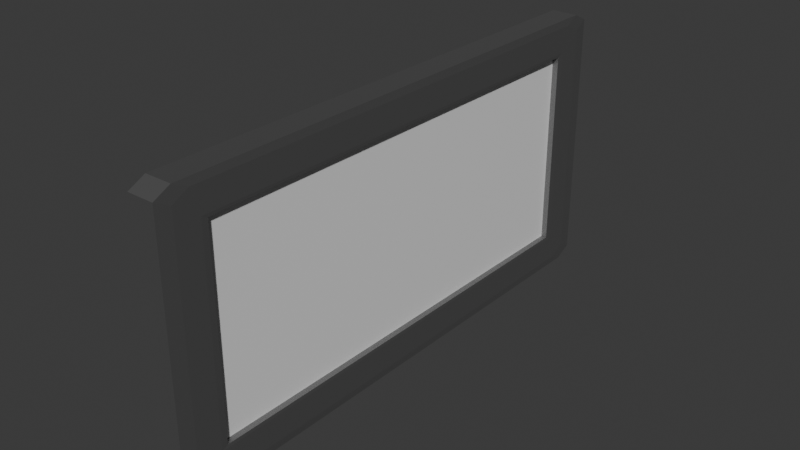 # Source: DoorPlate.blend  (saved by Blender 5.0.118; exported with 4.5.12 LTS)
import bpy
from mathutils import Matrix  # noqa: F401  (used for matrix-valued properties, if any)

bpy.ops.wm.read_factory_settings(use_empty=True)
scene = bpy.context.scene
scene.name = 'Scene'

# ---- collections
col_collection = bpy.data.collections.new('Collection'); scene.collection.children.link(col_collection)

# ---- materials (node trees are filled in below, after node groups)
mat_metaledge = bpy.data.materials.new('MetalEdge')
mat_content = bpy.data.materials.new('Content')
mat_content.alpha_threshold = 0.0
mat_content.use_backface_culling_lightprobe_volume = False
mat_content.roughness = 0.5
mat_content.line_color = (0.0, 0.0, 0.0, 1.0)

# ---- material node trees
mat_metaledge.use_nodes = True; mat_metaledge.node_tree.nodes.clear()
_N = mat_metaledge.node_tree.nodes; _L = mat_metaledge.node_tree.links
n0 = _N.new('ShaderNodeBsdfPrincipled'); n0.name = '原理化 BSDF'; n0.location = (-200, 100)
n0.inputs[0].default_value = (0.2706, 0.2706, 0.2706, 1.0)
n0.inputs[1].default_value = 0.8385
n1 = _N.new('ShaderNodeOutputMaterial'); n1.name = '材质输出'; n1.location = (200, 100)
_L.new(n0.outputs[0], n1.inputs[0])
n1.is_active_output = True
mat_content.use_nodes = True; mat_content.node_tree.nodes.clear()
_N = mat_content.node_tree.nodes; _L = mat_content.node_tree.links
n0 = _N.new('ShaderNodeOutputMaterial'); n0.name = 'Material Output'; n0.location = (200, 100)
n1 = _N.new('ShaderNodeBsdfPrincipled'); n1.name = 'Principled BSDF'; n1.location = (-200, 100)
_L.new(n1.outputs[0], n0.inputs[0])
n0.is_active_output = True

# ---- world
world_world = bpy.data.worlds.new('World'); scene.world = world_world
world_world.use_nodes = True; world_world.node_tree.nodes.clear()
_N = world_world.node_tree.nodes; _L = world_world.node_tree.links
n0 = _N.new('ShaderNodeOutputWorld'); n0.name = 'World Output'; n0.location = (200, 100)
n1 = _N.new('ShaderNodeBackground'); n1.name = 'Background'; n1.location = (-200, 100)
n1.inputs[0].default_value = (0.05088, 0.05088, 0.05088, 1.0)
_L.new(n1.outputs[0], n0.inputs[0])
n0.is_active_output = True
world_world.color = (0.05088, 0.05088, 0.05088)
world_world.sun_shadow_jitter_overblur = 0.0

# ---- meshes
me_001 = bpy.data.meshes.new('立方体.001')
me_001.from_pydata([(-0.5, -0.5, -0.3667), (-0.5, -0.5, 0.3667), (-0.5, 0.5, 0.3667), (-0.5, 0.5, -0.3667), (-0.5, 0.4167, -0.5), (-0.5, -0.4167, -0.5), (-0.5, -0.4167, 0.5), (-0.5, 0.4167, 0.5), (-0.5, -0.4167, -0.3667), (-0.5, 0.4167, -0.3667), (-0.5, -0.4167, 0.3667), (-0.5, 0.4167, 0.3667), (0.27, 0.4167, -0.3667), (0.27, -0.4167, -0.3667), (0.27, 0.4167, 0.3667), (0.27, -0.4167, 0.3667), (0.5, 0.4729, 0.3667), (0.4729, 0.5, 0.3667), (0.4729, 0.5, -0.3667), (0.5, 0.4729, -0.3667), (0.4729, -0.5, 0.3667), (0.5, -0.4729, 0.3667), (0.5, -0.4729, -0.3667), (0.4729, -0.5, -0.3667), (0.4729, -0.4167, -0.5), (0.5, -0.4167, -0.4729), (0.5, 0.4167, -0.4729), (0.4729, 0.4167, -0.5), (0.4729, 0.4167, 0.5), (0.5, 0.4167, 0.4729), (0.5, -0.4167, 0.4729), (0.4729, -0.4167, 0.5), (0.5, 0.4282, -0.3782), (0.4884, 0.4167, -0.3667), (0.4884, -0.4167, -0.3667), (0.5, -0.4282, -0.3782), (0.4884, 0.4167, 0.3667), (0.5, 0.4282, 0.3782), (0.5, -0.4282, 0.3782), (0.4884, -0.4167, 0.3667), (-0.5, -0.47, -0.5), (-0.5, -0.5, -0.47), (-0.5, -0.5, 0.47), (-0.5, -0.47, 0.5), (-0.5, 0.5, -0.47), (-0.5, 0.47, -0.5), (-0.5, 0.47, 0.5), (-0.5, 0.5, 0.47), (0.5, -0.4729, -0.4426), (0.5, -0.4426, -0.4729), (0.4729, -0.5, -0.4699), (0.4729, -0.4699, -0.5), (0.5, -0.4426, 0.4729), (0.5, -0.4729, 0.4426), (0.4729, -0.4699, 0.5), (0.4729, -0.5, 0.4699), (0.5, 0.4426, -0.4729), (0.5, 0.4729, -0.4426), (0.4729, 0.4699, -0.5), (0.4729, 0.5, -0.4699), (0.5, 0.4729, 0.4426), (0.5, 0.4426, 0.4729), (0.4729, 0.5, 0.4699), (0.4729, 0.4699, 0.5)], [], [(9, 11, 2, 3), (0, 1, 10, 8), (8, 10, 11, 9), (5, 8, 9, 4), (10, 6, 7, 11), (12, 14, 15, 13), (16, 19, 18, 17), (20, 23, 22, 21), (24, 27, 26, 25), (28, 31, 30, 29), (3, 2, 17, 18), (23, 20, 1, 0), (4, 27, 24, 5), (28, 7, 6, 31), (33, 34, 35, 32), (37, 38, 39, 36), (36, 33, 32, 37), (38, 35, 34, 39), (26, 32, 35, 25), (33, 36, 14, 12), (34, 33, 12, 13), (19, 16, 37, 32), (35, 38, 21, 22), (39, 34, 13, 15), (37, 29, 30, 38), (36, 39, 15, 14), (56, 58, 59, 57), (55, 53, 52, 54), (51, 49, 48, 50), (63, 61, 60, 62), (40, 51, 50, 41), (42, 55, 54, 43), (44, 59, 58, 45), (62, 47, 46, 63), (5, 24, 51, 40), (40, 41, 0, 8, 5), (50, 23, 0, 41), (20, 55, 42, 1), (1, 42, 43, 6, 10), (31, 6, 43, 54), (44, 3, 18, 59), (4, 9, 3, 44, 45), (45, 58, 27, 4), (63, 46, 7, 28), (11, 7, 46, 47, 2), (2, 47, 62, 17), (51, 24, 25, 49), (23, 50, 48, 22), (25, 35, 22, 48, 49), (55, 20, 21, 53), (31, 54, 52, 30), (38, 30, 52, 53, 21), (56, 57, 19, 32, 26), (19, 57, 59, 18), (27, 58, 56, 26), (63, 28, 29, 61), (60, 16, 17, 62), (16, 60, 61, 29, 37)])
me_001.polygons.foreach_set('material_index', [0, 0, 0, 0, 0, 1, 0, 0, 0, 0, 0, 0, 0, 0, 0, 0, 0, 0, 0, 0, 0, 0, 0, 0, 0, 0, 0, 0, 0, 0, 0, 0, 0, 0, 0, 0, 0, 0, 0, 0, 0, 0, 0, 0, 0, 0, 0, 0, 0, 0, 0, 0, 0, 0, 0, 0, 0, 0])
_uv = me_001.uv_layers.new(name='UV贴图')
_uv.uv.foreach_set('vector', [0.4583, 0.1667, 0.5417, 0.1667, 0.5417, 0.25, 0.4583, 0.25, 0.4583, 0.0, 0.5417, 0.0, 0.5417, 0.08333, 0.4583, 0.08333, 0.4583, 0.08333, 0.5417, 0.08333, 0.5417, 0.1667, 0.4583, 0.1667, 0.375, 0.08333, 0.4583, 0.08333, 0.4583, 0.1667, 0.375, 0.1667, 0.5417, 0.08333, 0.625, 0.08333, 0.625, 0.1667, 0.5417, 0.1667, 0.4583, 0.5833, 0.5417, 0.5833, 0.5417, 0.6667, 0.4583, 0.6667, 0.5417, 0.5271, 0.4583, 0.5271, 0.4583, 0.4932, 0.5417, 0.4932, 0.5417, 0.7568, 0.4583, 0.7568, 0.4583, 0.7229, 0.5417, 0.7229, 0.3682, 0.6667, 0.3682, 0.5833, 0.392, 0.5833, 0.392, 0.6667, 0.6318, 0.5833, 0.6318, 0.6667, 0.608, 0.6667, 0.608, 0.5833, 0.4583, 0.25, 0.5417, 0.25, 0.5417, 0.4932, 0.4583, 0.4932, 0.4583, 0.7568, 0.5417, 0.7568, 0.5417, 1.0, 0.4583, 1.0, 0.125, 0.5833, 0.3682, 0.5833, 0.3682, 0.6667, 0.125, 0.6667, 0.6318, 0.5833, 0.875, 0.5833, 0.875, 0.6667, 0.6318, 0.6667, 0.4583, 0.5833, 0.4583, 0.6667, 0.4535, 0.6741, 0.4535, 0.5759, 0.5465, 0.5759, 0.5465, 0.6741, 0.5417, 0.6667, 0.5417, 0.5833, 0.5417, 0.5833, 0.4583, 0.5833, 0.4535, 0.5759, 0.5465, 0.5759, 0.5465, 0.6741, 0.4535, 0.6741, 0.4583, 0.6667, 0.5417, 0.6667, 0.392, 0.5833, 0.4535, 0.5759, 0.4535, 0.6741, 0.392, 0.6667, 0.4583, 0.5833, 0.5417, 0.5833, 0.5417, 0.5833, 0.4583, 0.5833, 0.4583, 0.6667, 0.4583, 0.5833, 0.4583, 0.5833, 0.4583, 0.6667, 0.4583, 0.5271, 0.5417, 0.5271, 0.5465, 0.5759, 0.4535, 0.5759, 0.4535, 0.6741, 0.5465, 0.6741, 0.5417, 0.7229, 0.4583, 0.7229, 0.5417, 0.6667, 0.4583, 0.6667, 0.4583, 0.6667, 0.5417, 0.6667, 0.5465, 0.5759, 0.608, 0.5833, 0.608, 0.6667, 0.5465, 0.6741, 0.5417, 0.5833, 0.5417, 0.6667, 0.5417, 0.6667, 0.5417, 0.5833, 0.392, 0.5574, 0.3704, 0.5279, 0.3863, 0.496, 0.4109, 0.5271, 0.6088, 0.7542, 0.5891, 0.7229, 0.608, 0.6926, 0.6293, 0.7299, 0.3704, 0.7221, 0.392, 0.6926, 0.4109, 0.7229, 0.3863, 0.754, 0.6293, 0.5201, 0.608, 0.5574, 0.5891, 0.5271, 0.6088, 0.4958, 0.125, 0.72, 0.3704, 0.7221, 0.3863, 0.754, 0.125, 0.75, 0.6062, 1.0, 0.6088, 0.7542, 0.6293, 0.7299, 0.625, 1.0, 0.125, 0.5, 0.3863, 0.496, 0.3704, 0.5279, 0.125, 0.53, 0.6088, 0.4958, 0.6062, 0.25, 0.625, 0.235, 0.6293, 0.5201, 0.125, 0.6667, 0.3682, 0.6667, 0.3704, 0.7221, 0.125, 0.72, 0.375, 0.03002, 0.3938, 0.0, 0.4583, 0.0, 0.4583, 0.08333, 0.375, 0.08333, 0.3863, 0.754, 0.4583, 0.7568, 0.4583, 1.0, 0.3938, 1.0, 0.5417, 0.7568, 0.6088, 0.7542, 0.6062, 1.0, 0.5417, 1.0, 0.5417, 0.0, 0.6062, 0.0, 0.625, 0.03002, 0.625, 0.08333, 0.5417, 0.08333, 0.6318, 0.6667, 0.875, 0.6667, 0.875, 0.72, 0.6293, 0.7299, 0.3938, 0.25, 0.4583, 0.25, 0.4583, 0.4932, 0.3863, 0.496, 0.375, 0.1667, 0.4583, 0.1667, 0.4583, 0.25, 0.3938, 0.25, 0.375, 0.22, 0.125, 0.53, 0.3704, 0.5279, 0.3682, 0.5833, 0.125, 0.5833, 0.6293, 0.5201, 0.875, 0.53, 0.875, 0.5833, 0.6318, 0.5833, 0.5417, 0.1667, 0.625, 0.1667, 0.625, 0.235, 0.6062, 0.25, 0.5417, 0.25, 0.5417, 0.25, 0.6062, 0.25, 0.6088, 0.4958, 0.5417, 0.4932, 0.3704, 0.7221, 0.3682, 0.6667, 0.392, 0.6667, 0.392, 0.6926, 0.4583, 0.7568, 0.3863, 0.754, 0.4109, 0.7229, 0.4583, 0.7229, 0.392, 0.6667, 0.4535, 0.6741, 0.4583, 0.7229, 0.4109, 0.7229, 0.392, 0.6926, 0.6088, 0.7542, 0.5417, 0.7568, 0.5417, 0.7229, 0.5891, 0.7229, 0.6318, 0.6667, 0.6293, 0.7299, 0.608, 0.6926, 0.608, 0.6667, 0.5465, 0.6741, 0.608, 0.6667, 0.608, 0.6926, 0.5891, 0.7229, 0.5417, 0.7229, 0.392, 0.5574, 0.4109, 0.5271, 0.4583, 0.5271, 0.4535, 0.5759, 0.392, 0.5833, 0.4583, 0.5271, 0.4109, 0.5271, 0.3863, 0.496, 0.4583, 0.4932, 0.3682, 0.5833, 0.3704, 0.5279, 0.392, 0.5574, 0.392, 0.5833, 0.6293, 0.5201, 0.6318, 0.5833, 0.608, 0.5833, 0.608, 0.5574, 0.5891, 0.5271, 0.5417, 0.5271, 0.5417, 0.4932, 0.6088, 0.4958, 0.5417, 0.5271, 0.5891, 0.5271, 0.608, 0.5574, 0.608, 0.5833, 0.5465, 0.5759])
me_001.materials.append(mat_metaledge)
me_001.materials.append(mat_content)
me_001.update()

# ---- objects
ob_doorplate = bpy.data.objects.new('DoorPlate', me_001)

# ---- transforms, parenting, visibility, modifiers, constraints
ob_doorplate.location = (0.0, 0.0, 0.0)
ob_doorplate.scale = (0.01, 0.2, 0.1)

# ---- collection membership
col_collection.objects.link(ob_doorplate)

# ---- scene / render settings (as saved in the file)
scene.frame_start = 1; scene.frame_end = 250; scene.frame_set(1)
scene.render.engine = 'BLENDER_EEVEE_NEXT'
scene.render.bake_bias = 0.0
scene.render.bake_samples = 0
scene.cycles.sampling_pattern = 'TABULATED_SOBOL'
scene.eevee.use_volume_custom_range = False
bpy.context.view_layer.update()

# ---- added for rendering (the .blend has no active camera and no usable light): camera, sun
cam_auto = bpy.data.cameras.new('AutoCamera')
cam_auto.lens = 50.0
cam_auto.sensor_width = 36.0
cam_auto.clip_end = 1000.0
ob_auto_camera = bpy.data.objects.new('AutoCamera', cam_auto)
scene.collection.objects.link(ob_auto_camera)
ob_auto_camera.location = (0.207093, -0.248512, 0.165675)
ob_auto_camera.rotation_euler = (1.09748, -7.21219e-08, 0.694738)
scene.camera = ob_auto_camera
light_auto_sun = bpy.data.lights.new('AutoSun', 'SUN')
light_auto_sun.energy = 3.0
light_auto_sun.angle = 0.0523599
ob_auto_sun = bpy.data.objects.new('AutoSun', light_auto_sun)
scene.collection.objects.link(ob_auto_sun)
ob_auto_sun.rotation_euler = (0.872665, 0.174533, 0.523599)
bpy.context.view_layer.update()
